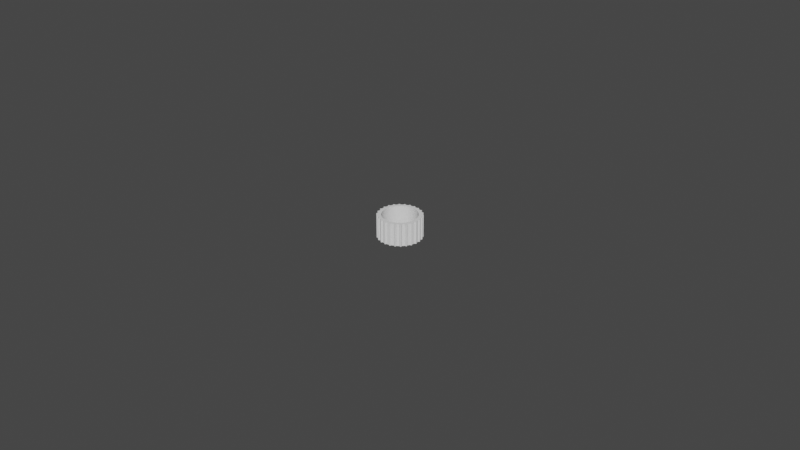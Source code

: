 # Source: gear.blend  (saved by Blender 2.93.21; exported with 4.5.12 LTS)
import bpy
from mathutils import Matrix  # noqa: F401  (used for matrix-valued properties, if any)

bpy.ops.wm.read_factory_settings(use_empty=True)
scene = bpy.context.scene
scene.name = 'Scene'

# ---- collections
col_collection = bpy.data.collections.new('Collection'); scene.collection.children.link(col_collection)

# ---- world
world_world = bpy.data.worlds.new('World'); scene.world = world_world
world_world.use_nodes = True; world_world.node_tree.nodes.clear()
_N = world_world.node_tree.nodes; _L = world_world.node_tree.links
n0 = _N.new('ShaderNodeOutputWorld'); n0.name = 'World Output'; n0.location = (300, 300)
n1 = _N.new('ShaderNodeBackground'); n1.name = 'Background'; n1.location = (10, 300)
n1.inputs[0].default_value = (0.05088, 0.05088, 0.05088, 1.0)
_L.new(n1.outputs[0], n0.inputs[0])
n0.is_active_output = True
world_world.color = (0.05088, 0.05088, 0.05088)
world_world.use_sun_shadow = False
world_world.sun_shadow_jitter_overblur = 0.0

# ---- meshes
me_gear = bpy.data.meshes.new('Gear')
me_gear.from_pydata([(0.0055, 0.0, -0.007), (0.00549, 0.0003321, -0.007), (0.00546, 0.000663, -0.007), (0.00541, 0.0009914, -0.007), (0.0065, 0.0, -0.007), (0.006488, 0.0003925, -0.007), (0.006453, 0.0007835, -0.007), (0.006394, 0.001172, -0.007), (0.006488, 0.0003925, -0.007), (0.006453, 0.0007835, -0.007), (0.006394, 0.001172, -0.007), (0.006865, 0.0006956, -0.007), (0.00685, 0.0008317, -0.007), (0.006832, 0.0009675, -0.007), (0.0055, 0.0, 0.007), (0.00549, 0.0003321, 0.007), (0.00546, 0.000663, 0.007), (0.00541, 0.0009914, 0.007), (0.0065, 0.0, 0.007), (0.006488, 0.0003925, 0.007), (0.006453, 0.0007835, 0.007), (0.006394, 0.001172, 0.007), (0.006488, 0.0003925, 0.007), (0.006453, 0.0007835, 0.007), (0.006394, 0.001172, 0.007), (0.006865, 0.0006956, 0.007), (0.00685, 0.0008317, 0.007), (0.006832, 0.0009675, 0.007), (0.00534, 0.001316, -0.007), (0.005251, 0.001636, -0.007), (0.005143, 0.00195, -0.007), (0.005015, 0.002257, -0.007), (0.006311, 0.001556, -0.007), (0.006206, 0.001934, -0.007), (0.006078, 0.002305, -0.007), (0.005927, 0.002668, -0.007), (0.006206, 0.001934, -0.007), (0.006078, 0.002305, -0.007), (0.005927, 0.002668, -0.007), (0.006499, 0.002318, -0.007), (0.006452, 0.002447, -0.007), (0.006402, 0.002574, -0.007), (0.00534, 0.001316, 0.007), (0.005251, 0.001636, 0.007), (0.005143, 0.00195, 0.007), (0.005015, 0.002257, 0.007), (0.006311, 0.001556, 0.007), (0.006206, 0.001934, 0.007), (0.006078, 0.002305, 0.007), (0.005927, 0.002668, 0.007), (0.006206, 0.001934, 0.007), (0.006078, 0.002305, 0.007), (0.005927, 0.002668, 0.007), (0.006499, 0.002318, 0.007), (0.006452, 0.002447, 0.007), (0.006402, 0.002574, 0.007), (0.00487, 0.002556, -0.007), (0.004707, 0.002845, -0.007), (0.004526, 0.003124, -0.007), (0.00433, 0.003392, -0.007), (0.005755, 0.003021, -0.007), (0.005563, 0.003363, -0.007), (0.005349, 0.003692, -0.007), (0.005117, 0.004009, -0.007), (0.005563, 0.003363, -0.007), (0.005349, 0.003692, -0.007), (0.005117, 0.004009, -0.007), (0.005755, 0.003806, -0.007), (0.005679, 0.00392, -0.007), (0.0056, 0.004032, -0.007), (0.00487, 0.002556, 0.007), (0.004707, 0.002845, 0.007), (0.004526, 0.003124, 0.007), (0.00433, 0.003392, 0.007), (0.005755, 0.003021, 0.007), (0.005563, 0.003363, 0.007), (0.005349, 0.003692, 0.007), (0.005117, 0.004009, 0.007), (0.005563, 0.003363, 0.007), (0.005349, 0.003692, 0.007), (0.005117, 0.004009, 0.007), (0.005755, 0.003806, 0.007), (0.005679, 0.00392, 0.007), (0.0056, 0.004032, 0.007), (0.004117, 0.003647, -0.007), (0.003889, 0.003889, -0.007), (0.003647, 0.004117, -0.007), (0.003392, 0.00433, -0.007), (0.004865, 0.00431, -0.007), (0.004596, 0.004596, -0.007), (0.00431, 0.004865, -0.007), (0.004009, 0.005117, -0.007), (0.004596, 0.004596, -0.007), (0.00431, 0.004865, -0.007), (0.004009, 0.005117, -0.007), (0.004677, 0.005073, -0.007), (0.004576, 0.005165, -0.007), (0.004472, 0.005255, -0.007), (0.004117, 0.003647, 0.007), (0.003889, 0.003889, 0.007), (0.003647, 0.004117, 0.007), (0.003392, 0.00433, 0.007), (0.004865, 0.00431, 0.007), (0.004596, 0.004596, 0.007), (0.00431, 0.004865, 0.007), (0.004009, 0.005117, 0.007), (0.004596, 0.004596, 0.007), (0.00431, 0.004865, 0.007), (0.004009, 0.005117, 0.007), (0.004677, 0.005073, 0.007), (0.004576, 0.005165, 0.007), (0.004472, 0.005255, 0.007), (0.003124, 0.004526, -0.007), (0.002845, 0.004707, -0.007), (0.002556, 0.00487, -0.007), (0.002257, 0.005015, -0.007), (0.003692, 0.005349, -0.007), (0.003363, 0.005563, -0.007), (0.003021, 0.005755, -0.007), (0.002668, 0.005927, -0.007), (0.003363, 0.005563, -0.007), (0.003021, 0.005755, -0.007), (0.002668, 0.005927, -0.007), (0.003327, 0.006045, -0.007), (0.003207, 0.00611, -0.007), (0.003085, 0.006172, -0.007), (0.003124, 0.004526, 0.007), (0.002845, 0.004707, 0.007), (0.002556, 0.00487, 0.007), (0.002257, 0.005015, 0.007), (0.003692, 0.005349, 0.007), (0.003363, 0.005563, 0.007), (0.003021, 0.005755, 0.007), (0.002668, 0.005927, 0.007), (0.003363, 0.005563, 0.007), (0.003021, 0.005755, 0.007), (0.002668, 0.005927, 0.007), (0.003327, 0.006045, 0.007), (0.003207, 0.00611, 0.007), (0.003085, 0.006172, 0.007), (0.00195, 0.005143, -0.007), (0.001636, 0.005251, -0.007), (0.001316, 0.00534, -0.007), (0.0009914, 0.00541, -0.007), (0.002305, 0.006078, -0.007), (0.001934, 0.006206, -0.007), (0.001556, 0.006311, -0.007), (0.001172, 0.006394, -0.007), (0.001934, 0.006206, -0.007), (0.001556, 0.006311, -0.007), (0.001172, 0.006394, -0.007), (0.001784, 0.006665, -0.007), (0.001651, 0.006699, -0.007), (0.001518, 0.006731, -0.007), (0.00195, 0.005143, 0.007), (0.001636, 0.005251, 0.007), (0.001316, 0.00534, 0.007), (0.0009914, 0.00541, 0.007), (0.002305, 0.006078, 0.007), (0.001934, 0.006206, 0.007), (0.001556, 0.006311, 0.007), (0.001172, 0.006394, 0.007), (0.001934, 0.006206, 0.007), (0.001556, 0.006311, 0.007), (0.001172, 0.006394, 0.007), (0.001784, 0.006665, 0.007), (0.001651, 0.006699, 0.007), (0.001518, 0.006731, 0.007), (0.000663, 0.00546, -0.007), (0.0003321, 0.00549, -0.007), (1.558e-18, 0.0055, -0.007), (-0.0003321, 0.00549, -0.007), (0.0007835, 0.006453, -0.007), (0.0003925, 0.006488, -0.007), (1.841e-18, 0.0065, -0.007), (-0.0003925, 0.006488, -0.007), (0.0003925, 0.006488, -0.007), (1.841e-18, 0.0065, -0.007), (-0.0003925, 0.006488, -0.007), (0.0001369, 0.006899, -0.007), (1.955e-18, 0.0069, -0.007), (-0.0001369, 0.006899, -0.007), (0.000663, 0.00546, 0.007), (0.0003321, 0.00549, 0.007), (1.558e-18, 0.0055, 0.007), (-0.0003321, 0.00549, 0.007), (0.0007835, 0.006453, 0.007), (0.0003925, 0.006488, 0.007), (1.841e-18, 0.0065, 0.007), (-0.0003925, 0.006488, 0.007), (0.0003925, 0.006488, 0.007), (1.841e-18, 0.0065, 0.007), (-0.0003925, 0.006488, 0.007), (0.0001369, 0.006899, 0.007), (1.955e-18, 0.0069, 0.007), (-0.0001369, 0.006899, 0.007), (-0.000663, 0.00546, -0.007), (-0.0009914, 0.00541, -0.007), (-0.001316, 0.00534, -0.007), (-0.001636, 0.005251, -0.007), (-0.0007835, 0.006453, -0.007), (-0.001172, 0.006394, -0.007), (-0.001556, 0.006311, -0.007), (-0.001934, 0.006206, -0.007), (-0.001172, 0.006394, -0.007), (-0.001556, 0.006311, -0.007), (-0.001934, 0.006206, -0.007), (-0.001518, 0.006731, -0.007), (-0.001651, 0.006699, -0.007), (-0.001784, 0.006665, -0.007), (-0.000663, 0.00546, 0.007), (-0.0009914, 0.00541, 0.007), (-0.001316, 0.00534, 0.007), (-0.001636, 0.005251, 0.007), (-0.0007835, 0.006453, 0.007), (-0.001172, 0.006394, 0.007), (-0.001556, 0.006311, 0.007), (-0.001934, 0.006206, 0.007), (-0.001172, 0.006394, 0.007), (-0.001556, 0.006311, 0.007), (-0.001934, 0.006206, 0.007), (-0.001518, 0.006731, 0.007), (-0.001651, 0.006699, 0.007), (-0.001784, 0.006665, 0.007), (-0.00195, 0.005143, -0.007), (-0.002257, 0.005015, -0.007), (-0.002556, 0.00487, -0.007), (-0.002845, 0.004707, -0.007), (-0.002305, 0.006078, -0.007), (-0.002668, 0.005927, -0.007), (-0.003021, 0.005755, -0.007), (-0.003363, 0.005563, -0.007), (-0.002668, 0.005927, -0.007), (-0.003021, 0.005755, -0.007), (-0.003363, 0.005563, -0.007), (-0.003085, 0.006172, -0.007), (-0.003207, 0.00611, -0.007), (-0.003327, 0.006045, -0.007), (-0.00195, 0.005143, 0.007), (-0.002257, 0.005015, 0.007), (-0.002556, 0.00487, 0.007), (-0.002845, 0.004707, 0.007), (-0.002305, 0.006078, 0.007), (-0.002668, 0.005927, 0.007), (-0.003021, 0.005755, 0.007), (-0.003363, 0.005563, 0.007), (-0.002668, 0.005927, 0.007), (-0.003021, 0.005755, 0.007), (-0.003363, 0.005563, 0.007), (-0.003085, 0.006172, 0.007), (-0.003207, 0.00611, 0.007), (-0.003327, 0.006045, 0.007), (-0.003124, 0.004526, -0.007), (-0.003392, 0.00433, -0.007), (-0.003647, 0.004117, -0.007), (-0.003889, 0.003889, -0.007), (-0.003692, 0.005349, -0.007), (-0.004009, 0.005117, -0.007), (-0.00431, 0.004865, -0.007), (-0.004596, 0.004596, -0.007), (-0.004009, 0.005117, -0.007), (-0.00431, 0.004865, -0.007), (-0.004596, 0.004596, -0.007), (-0.004472, 0.005255, -0.007), (-0.004576, 0.005165, -0.007), (-0.004677, 0.005073, -0.007), (-0.003124, 0.004526, 0.007), (-0.003392, 0.00433, 0.007), (-0.003647, 0.004117, 0.007), (-0.003889, 0.003889, 0.007), (-0.003692, 0.005349, 0.007), (-0.004009, 0.005117, 0.007), (-0.00431, 0.004865, 0.007), (-0.004596, 0.004596, 0.007), (-0.004009, 0.005117, 0.007), (-0.00431, 0.004865, 0.007), (-0.004596, 0.004596, 0.007), (-0.004472, 0.005255, 0.007), (-0.004576, 0.005165, 0.007), (-0.004677, 0.005073, 0.007), (-0.004117, 0.003647, -0.007), (-0.00433, 0.003392, -0.007), (-0.004526, 0.003124, -0.007), (-0.004707, 0.002845, -0.007), (-0.004865, 0.00431, -0.007), (-0.005117, 0.004009, -0.007), (-0.005349, 0.003692, -0.007), (-0.005563, 0.003363, -0.007), (-0.005117, 0.004009, -0.007), (-0.005349, 0.003692, -0.007), (-0.005563, 0.003363, -0.007), (-0.0056, 0.004032, -0.007), (-0.005679, 0.00392, -0.007), (-0.005755, 0.003806, -0.007), (-0.004117, 0.003647, 0.007), (-0.00433, 0.003392, 0.007), (-0.004526, 0.003124, 0.007), (-0.004707, 0.002845, 0.007), (-0.004865, 0.00431, 0.007), (-0.005117, 0.004009, 0.007), (-0.005349, 0.003692, 0.007), (-0.005563, 0.003363, 0.007), (-0.005117, 0.004009, 0.007), (-0.005349, 0.003692, 0.007), (-0.005563, 0.003363, 0.007), (-0.0056, 0.004032, 0.007), (-0.005679, 0.00392, 0.007), (-0.005755, 0.003806, 0.007), (-0.00487, 0.002556, -0.007), (-0.005015, 0.002257, -0.007), (-0.005143, 0.00195, -0.007), (-0.005251, 0.001636, -0.007), (-0.005755, 0.003021, -0.007), (-0.005927, 0.002668, -0.007), (-0.006078, 0.002305, -0.007), (-0.006206, 0.001934, -0.007), (-0.005927, 0.002668, -0.007), (-0.006078, 0.002305, -0.007), (-0.006206, 0.001934, -0.007), (-0.006402, 0.002574, -0.007), (-0.006452, 0.002447, -0.007), (-0.006499, 0.002318, -0.007), (-0.00487, 0.002556, 0.007), (-0.005015, 0.002257, 0.007), (-0.005143, 0.00195, 0.007), (-0.005251, 0.001636, 0.007), (-0.005755, 0.003021, 0.007), (-0.005927, 0.002668, 0.007), (-0.006078, 0.002305, 0.007), (-0.006206, 0.001934, 0.007), (-0.005927, 0.002668, 0.007), (-0.006078, 0.002305, 0.007), (-0.006206, 0.001934, 0.007), (-0.006402, 0.002574, 0.007), (-0.006452, 0.002447, 0.007), (-0.006499, 0.002318, 0.007), (-0.00534, 0.001316, -0.007), (-0.00541, 0.0009914, -0.007), (-0.00546, 0.000663, -0.007), (-0.00549, 0.0003321, -0.007), (-0.006311, 0.001556, -0.007), (-0.006394, 0.001172, -0.007), (-0.006453, 0.0007835, -0.007), (-0.006488, 0.0003925, -0.007), (-0.006394, 0.001172, -0.007), (-0.006453, 0.0007835, -0.007), (-0.006488, 0.0003925, -0.007), (-0.006832, 0.0009675, -0.007), (-0.00685, 0.0008317, -0.007), (-0.006865, 0.0006956, -0.007), (-0.00534, 0.001316, 0.007), (-0.00541, 0.0009914, 0.007), (-0.00546, 0.000663, 0.007), (-0.00549, 0.0003321, 0.007), (-0.006311, 0.001556, 0.007), (-0.006394, 0.001172, 0.007), (-0.006453, 0.0007835, 0.007), (-0.006488, 0.0003925, 0.007), (-0.006394, 0.001172, 0.007), (-0.006453, 0.0007835, 0.007), (-0.006488, 0.0003925, 0.007), (-0.006832, 0.0009675, 0.007), (-0.00685, 0.0008317, 0.007), (-0.006865, 0.0006956, 0.007), (-0.0055, 6.736e-19, -0.007), (-0.00549, -0.0003321, -0.007), (-0.00546, -0.000663, -0.007), (-0.00541, -0.0009914, -0.007), (-0.0065, 7.96e-19, -0.007), (-0.006488, -0.0003925, -0.007), (-0.006453, -0.0007835, -0.007), (-0.006394, -0.001172, -0.007), (-0.006488, -0.0003925, -0.007), (-0.006453, -0.0007835, -0.007), (-0.006394, -0.001172, -0.007), (-0.006865, -0.0006956, -0.007), (-0.00685, -0.0008317, -0.007), (-0.006832, -0.0009675, -0.007), (-0.0055, 6.736e-19, 0.007), (-0.00549, -0.0003321, 0.007), (-0.00546, -0.000663, 0.007), (-0.00541, -0.0009914, 0.007), (-0.0065, 7.96e-19, 0.007), (-0.006488, -0.0003925, 0.007), (-0.006453, -0.0007835, 0.007), (-0.006394, -0.001172, 0.007), (-0.006488, -0.0003925, 0.007), (-0.006453, -0.0007835, 0.007), (-0.006394, -0.001172, 0.007), (-0.006865, -0.0006956, 0.007), (-0.00685, -0.0008317, 0.007), (-0.006832, -0.0009675, 0.007), (-0.00534, -0.001316, -0.007), (-0.005251, -0.001636, -0.007), (-0.005143, -0.00195, -0.007), (-0.005015, -0.002257, -0.007), (-0.006311, -0.001556, -0.007), (-0.006206, -0.001934, -0.007), (-0.006078, -0.002305, -0.007), (-0.005927, -0.002668, -0.007), (-0.006206, -0.001934, -0.007), (-0.006078, -0.002305, -0.007), (-0.005927, -0.002668, -0.007), (-0.006499, -0.002318, -0.007), (-0.006452, -0.002447, -0.007), (-0.006402, -0.002574, -0.007), (-0.00534, -0.001316, 0.007), (-0.005251, -0.001636, 0.007), (-0.005143, -0.00195, 0.007), (-0.005015, -0.002257, 0.007), (-0.006311, -0.001556, 0.007), (-0.006206, -0.001934, 0.007), (-0.006078, -0.002305, 0.007), (-0.005927, -0.002668, 0.007), (-0.006206, -0.001934, 0.007), (-0.006078, -0.002305, 0.007), (-0.005927, -0.002668, 0.007), (-0.006499, -0.002318, 0.007), (-0.006452, -0.002447, 0.007), (-0.006402, -0.002574, 0.007), (-0.00487, -0.002556, -0.007), (-0.004707, -0.002845, -0.007), (-0.004526, -0.003124, -0.007), (-0.00433, -0.003392, -0.007), (-0.005755, -0.003021, -0.007), (-0.005563, -0.003363, -0.007), (-0.005349, -0.003692, -0.007), (-0.005117, -0.004009, -0.007), (-0.005563, -0.003363, -0.007), (-0.005349, -0.003692, -0.007), (-0.005117, -0.004009, -0.007), (-0.005755, -0.003806, -0.007), (-0.005679, -0.00392, -0.007), (-0.0056, -0.004032, -0.007), (-0.00487, -0.002556, 0.007), (-0.004707, -0.002845, 0.007), (-0.004526, -0.003124, 0.007), (-0.00433, -0.003392, 0.007), (-0.005755, -0.003021, 0.007), (-0.005563, -0.003363, 0.007), (-0.005349, -0.003692, 0.007), (-0.005117, -0.004009, 0.007), (-0.005563, -0.003363, 0.007), (-0.005349, -0.003692, 0.007), (-0.005117, -0.004009, 0.007), (-0.005755, -0.003806, 0.007), (-0.005679, -0.00392, 0.007), (-0.0056, -0.004032, 0.007), (-0.004117, -0.003647, -0.007), (-0.003889, -0.003889, -0.007), (-0.003647, -0.004117, -0.007), (-0.003392, -0.00433, -0.007), (-0.004865, -0.00431, -0.007), (-0.004596, -0.004596, -0.007), (-0.00431, -0.004865, -0.007), (-0.004009, -0.005117, -0.007), (-0.004596, -0.004596, -0.007), (-0.00431, -0.004865, -0.007), (-0.004009, -0.005117, -0.007), (-0.004677, -0.005073, -0.007), (-0.004576, -0.005165, -0.007), (-0.004472, -0.005255, -0.007), (-0.004117, -0.003647, 0.007), (-0.003889, -0.003889, 0.007), (-0.003647, -0.004117, 0.007), (-0.003392, -0.00433, 0.007), (-0.004865, -0.00431, 0.007), (-0.004596, -0.004596, 0.007), (-0.00431, -0.004865, 0.007), (-0.004009, -0.005117, 0.007), (-0.004596, -0.004596, 0.007), (-0.00431, -0.004865, 0.007), (-0.004009, -0.005117, 0.007), (-0.004677, -0.005073, 0.007), (-0.004576, -0.005165, 0.007), (-0.004472, -0.005255, 0.007), (-0.003124, -0.004526, -0.007), (-0.002845, -0.004707, -0.007), (-0.002556, -0.00487, -0.007), (-0.002257, -0.005015, -0.007), (-0.003692, -0.005349, -0.007), (-0.003363, -0.005563, -0.007), (-0.003021, -0.005755, -0.007), (-0.002668, -0.005927, -0.007), (-0.003363, -0.005563, -0.007), (-0.003021, -0.005755, -0.007), (-0.002668, -0.005927, -0.007), (-0.003327, -0.006045, -0.007), (-0.003207, -0.00611, -0.007), (-0.003085, -0.006172, -0.007), (-0.003124, -0.004526, 0.007), (-0.002845, -0.004707, 0.007), (-0.002556, -0.00487, 0.007), (-0.002257, -0.005015, 0.007), (-0.003692, -0.005349, 0.007), (-0.003363, -0.005563, 0.007), (-0.003021, -0.005755, 0.007), (-0.002668, -0.005927, 0.007), (-0.003363, -0.005563, 0.007), (-0.003021, -0.005755, 0.007), (-0.002668, -0.005927, 0.007), (-0.003327, -0.006045, 0.007), (-0.003207, -0.00611, 0.007), (-0.003085, -0.006172, 0.007), (-0.00195, -0.005143, -0.007), (-0.001636, -0.005251, -0.007), (-0.001316, -0.00534, -0.007), (-0.0009914, -0.00541, -0.007), (-0.002305, -0.006078, -0.007), (-0.001934, -0.006206, -0.007), (-0.001556, -0.006311, -0.007), (-0.001172, -0.006394, -0.007), (-0.001934, -0.006206, -0.007), (-0.001556, -0.006311, -0.007), (-0.001172, -0.006394, -0.007), (-0.001784, -0.006665, -0.007), (-0.001651, -0.006699, -0.007), (-0.001518, -0.006731, -0.007), (-0.00195, -0.005143, 0.007), (-0.001636, -0.005251, 0.007), (-0.001316, -0.00534, 0.007), (-0.0009914, -0.00541, 0.007), (-0.002305, -0.006078, 0.007), (-0.001934, -0.006206, 0.007), (-0.001556, -0.006311, 0.007), (-0.001172, -0.006394, 0.007), (-0.001934, -0.006206, 0.007), (-0.001556, -0.006311, 0.007), (-0.001172, -0.006394, 0.007), (-0.001784, -0.006665, 0.007), (-0.001651, -0.006699, 0.007), (-0.001518, -0.006731, 0.007), (-0.000663, -0.00546, -0.007), (-0.0003321, -0.00549, -0.007), (-1.01e-18, -0.0055, -0.007), (0.0003321, -0.00549, -0.007), (-0.0007835, -0.006453, -0.007), (-0.0003925, -0.006488, -0.007), (-1.194e-18, -0.0065, -0.007), (0.0003925, -0.006488, -0.007), (-0.0003925, -0.006488, -0.007), (-1.194e-18, -0.0065, -0.007), (0.0003925, -0.006488, -0.007), (-0.0001369, -0.006899, -0.007), (-1.268e-18, -0.0069, -0.007), (0.0001369, -0.006899, -0.007), (-0.000663, -0.00546, 0.007), (-0.0003321, -0.00549, 0.007), (-1.01e-18, -0.0055, 0.007), (0.0003321, -0.00549, 0.007), (-0.0007835, -0.006453, 0.007), (-0.0003925, -0.006488, 0.007), (-1.194e-18, -0.0065, 0.007), (0.0003925, -0.006488, 0.007), (-0.0003925, -0.006488, 0.007), (-1.194e-18, -0.0065, 0.007), (0.0003925, -0.006488, 0.007), (-0.0001369, -0.006899, 0.007), (-1.268e-18, -0.0069, 0.007), (0.0001369, -0.006899, 0.007), (0.000663, -0.00546, -0.007), (0.0009914, -0.00541, -0.007), (0.001316, -0.00534, -0.007), (0.001636, -0.005251, -0.007), (0.0007835, -0.006453, -0.007), (0.001172, -0.006394, -0.007), (0.001556, -0.006311, -0.007), (0.001934, -0.006206, -0.007), (0.001172, -0.006394, -0.007), (0.001556, -0.006311, -0.007), (0.001934, -0.006206, -0.007), (0.001518, -0.006731, -0.007), (0.001651, -0.006699, -0.007), (0.001784, -0.006665, -0.007), (0.000663, -0.00546, 0.007), (0.0009914, -0.00541, 0.007), (0.001316, -0.00534, 0.007), (0.001636, -0.005251, 0.007), (0.0007835, -0.006453, 0.007), (0.001172, -0.006394, 0.007), (0.001556, -0.006311, 0.007), (0.001934, -0.006206, 0.007), (0.001172, -0.006394, 0.007), (0.001556, -0.006311, 0.007), (0.001934, -0.006206, 0.007), (0.001518, -0.006731, 0.007), (0.001651, -0.006699, 0.007), (0.001784, -0.006665, 0.007), (0.00195, -0.005143, -0.007), (0.002257, -0.005015, -0.007), (0.002556, -0.00487, -0.007), (0.002845, -0.004707, -0.007), (0.002305, -0.006078, -0.007), (0.002668, -0.005927, -0.007), (0.003021, -0.005755, -0.007), (0.003363, -0.005563, -0.007), (0.002668, -0.005927, -0.007), (0.003021, -0.005755, -0.007), (0.003363, -0.005563, -0.007), (0.003085, -0.006172, -0.007), (0.003207, -0.00611, -0.007), (0.003327, -0.006045, -0.007), (0.00195, -0.005143, 0.007), (0.002257, -0.005015, 0.007), (0.002556, -0.00487, 0.007), (0.002845, -0.004707, 0.007), (0.002305, -0.006078, 0.007), (0.002668, -0.005927, 0.007), (0.003021, -0.005755, 0.007), (0.003363, -0.005563, 0.007), (0.002668, -0.005927, 0.007), (0.003021, -0.005755, 0.007), (0.003363, -0.005563, 0.007), (0.003085, -0.006172, 0.007), (0.003207, -0.00611, 0.007), (0.003327, -0.006045, 0.007), (0.003124, -0.004526, -0.007), (0.003392, -0.00433, -0.007), (0.003647, -0.004117, -0.007), (0.003889, -0.003889, -0.007), (0.003692, -0.005349, -0.007), (0.004009, -0.005117, -0.007), (0.00431, -0.004865, -0.007), (0.004596, -0.004596, -0.007), (0.004009, -0.005117, -0.007), (0.00431, -0.004865, -0.007), (0.004596, -0.004596, -0.007), (0.004472, -0.005255, -0.007), (0.004576, -0.005165, -0.007), (0.004677, -0.005073, -0.007), (0.003124, -0.004526, 0.007), (0.003392, -0.00433, 0.007), (0.003647, -0.004117, 0.007), (0.003889, -0.003889, 0.007), (0.003692, -0.005349, 0.007), (0.004009, -0.005117, 0.007), (0.00431, -0.004865, 0.007), (0.004596, -0.004596, 0.007), (0.004009, -0.005117, 0.007), (0.00431, -0.004865, 0.007), (0.004596, -0.004596, 0.007), (0.004472, -0.005255, 0.007), (0.004576, -0.005165, 0.007), (0.004677, -0.005073, 0.007), (0.004117, -0.003647, -0.007), (0.00433, -0.003392, -0.007), (0.004526, -0.003124, -0.007), (0.004707, -0.002845, -0.007), (0.004865, -0.00431, -0.007), (0.005117, -0.004009, -0.007), (0.005349, -0.003692, -0.007), (0.005563, -0.003363, -0.007), (0.005117, -0.004009, -0.007), (0.005349, -0.003692, -0.007), (0.005563, -0.003363, -0.007), (0.0056, -0.004032, -0.007), (0.005679, -0.00392, -0.007), (0.005755, -0.003806, -0.007), (0.004117, -0.003647, 0.007), (0.00433, -0.003392, 0.007), (0.004526, -0.003124, 0.007), (0.004707, -0.002845, 0.007), (0.004865, -0.00431, 0.007), (0.005117, -0.004009, 0.007), (0.005349, -0.003692, 0.007), (0.005563, -0.003363, 0.007), (0.005117, -0.004009, 0.007), (0.005349, -0.003692, 0.007), (0.005563, -0.003363, 0.007), (0.0056, -0.004032, 0.007), (0.005679, -0.00392, 0.007), (0.005755, -0.003806, 0.007), (0.00487, -0.002556, -0.007), (0.005015, -0.002257, -0.007), (0.005143, -0.00195, -0.007), (0.005251, -0.001636, -0.007), (0.005755, -0.003021, -0.007), (0.005927, -0.002668, -0.007), (0.006078, -0.002305, -0.007), (0.006206, -0.001934, -0.007), (0.005927, -0.002668, -0.007), (0.006078, -0.002305, -0.007), (0.006206, -0.001934, -0.007), (0.006402, -0.002574, -0.007), (0.006452, -0.002447, -0.007), (0.006499, -0.002318, -0.007), (0.00487, -0.002556, 0.007), (0.005015, -0.002257, 0.007), (0.005143, -0.00195, 0.007), (0.005251, -0.001636, 0.007), (0.005755, -0.003021, 0.007), (0.005927, -0.002668, 0.007), (0.006078, -0.002305, 0.007), (0.006206, -0.001934, 0.007), (0.005927, -0.002668, 0.007), (0.006078, -0.002305, 0.007), (0.006206, -0.001934, 0.007), (0.006402, -0.002574, 0.007), (0.006452, -0.002447, 0.007), (0.006499, -0.002318, 0.007), (0.00534, -0.001316, -0.007), (0.00541, -0.0009914, -0.007), (0.00546, -0.000663, -0.007), (0.00549, -0.0003321, -0.007), (0.006311, -0.001556, -0.007), (0.006394, -0.001172, -0.007), (0.006453, -0.0007835, -0.007), (0.006488, -0.0003925, -0.007), (0.006394, -0.001172, -0.007), (0.006453, -0.0007835, -0.007), (0.006488, -0.0003925, -0.007), (0.006832, -0.0009675, -0.007), (0.00685, -0.0008317, -0.007), (0.006865, -0.0006956, -0.007), (0.00534, -0.001316, 0.007), (0.00541, -0.0009914, 0.007), (0.00546, -0.000663, 0.007), (0.00549, -0.0003321, 0.007), (0.006311, -0.001556, 0.007), (0.006394, -0.001172, 0.007), (0.006453, -0.0007835, 0.007), (0.006488, -0.0003925, 0.007), (0.006394, -0.001172, 0.007), (0.006453, -0.0007835, 0.007), (0.006488, -0.0003925, 0.007), (0.006832, -0.0009675, 0.007), (0.00685, -0.0008317, 0.007), (0.006865, -0.0006956, 0.007)], [], [(4, 0, 1, 5), (5, 1, 2, 6), (6, 2, 3, 7), (8, 5, 6, 9), (9, 6, 7, 10), (11, 8, 9, 12), (12, 9, 10, 13), (14, 18, 19, 15), (15, 19, 20, 16), (16, 20, 21, 17), (19, 22, 23, 20), (20, 23, 24, 21), (22, 25, 26, 23), (23, 26, 27, 24), (18, 4, 5, 19), (19, 5, 8, 22), (22, 8, 11, 25), (25, 11, 12, 26), (26, 12, 13, 27), (27, 13, 10, 24), (24, 10, 7, 21), (32, 28, 29, 33), (33, 29, 30, 34), (34, 30, 31, 35), (36, 33, 34, 37), (37, 34, 35, 38), (39, 36, 37, 40), (40, 37, 38, 41), (42, 46, 47, 43), (43, 47, 48, 44), (44, 48, 49, 45), (47, 50, 51, 48), (48, 51, 52, 49), (50, 53, 54, 51), (51, 54, 55, 52), (46, 32, 33, 47), (47, 33, 36, 50), (50, 36, 39, 53), (53, 39, 40, 54), (54, 40, 41, 55), (55, 41, 38, 52), (52, 38, 35, 49), (3, 28, 32, 7), (7, 32, 46, 21), (21, 46, 42, 17), (60, 56, 57, 61), (61, 57, 58, 62), (62, 58, 59, 63), (64, 61, 62, 65), (65, 62, 63, 66), (67, 64, 65, 68), (68, 65, 66, 69), (70, 74, 75, 71), (71, 75, 76, 72), (72, 76, 77, 73), (75, 78, 79, 76), (76, 79, 80, 77), (78, 81, 82, 79), (79, 82, 83, 80), (74, 60, 61, 75), (75, 61, 64, 78), (78, 64, 67, 81), (81, 67, 68, 82), (82, 68, 69, 83), (83, 69, 66, 80), (80, 66, 63, 77), (31, 56, 60, 35), (35, 60, 74, 49), (49, 74, 70, 45), (88, 84, 85, 89), (89, 85, 86, 90), (90, 86, 87, 91), (92, 89, 90, 93), (93, 90, 91, 94), (95, 92, 93, 96), (96, 93, 94, 97), (98, 102, 103, 99), (99, 103, 104, 100), (100, 104, 105, 101), (103, 106, 107, 104), (104, 107, 108, 105), (106, 109, 110, 107), (107, 110, 111, 108), (102, 88, 89, 103), (103, 89, 92, 106), (106, 92, 95, 109), (109, 95, 96, 110), (110, 96, 97, 111), (111, 97, 94, 108), (108, 94, 91, 105), (59, 84, 88, 63), (63, 88, 102, 77), (77, 102, 98, 73), (116, 112, 113, 117), (117, 113, 114, 118), (118, 114, 115, 119), (120, 117, 118, 121), (121, 118, 119, 122), (123, 120, 121, 124), (124, 121, 122, 125), (126, 130, 131, 127), (127, 131, 132, 128), (128, 132, 133, 129), (131, 134, 135, 132), (132, 135, 136, 133), (134, 137, 138, 135), (135, 138, 139, 136), (130, 116, 117, 131), (131, 117, 120, 134), (134, 120, 123, 137), (137, 123, 124, 138), (138, 124, 125, 139), (139, 125, 122, 136), (136, 122, 119, 133), (87, 112, 116, 91), (91, 116, 130, 105), (105, 130, 126, 101), (144, 140, 141, 145), (145, 141, 142, 146), (146, 142, 143, 147), (148, 145, 146, 149), (149, 146, 147, 150), (151, 148, 149, 152), (152, 149, 150, 153), (154, 158, 159, 155), (155, 159, 160, 156), (156, 160, 161, 157), (159, 162, 163, 160), (160, 163, 164, 161), (162, 165, 166, 163), (163, 166, 167, 164), (158, 144, 145, 159), (159, 145, 148, 162), (162, 148, 151, 165), (165, 151, 152, 166), (166, 152, 153, 167), (167, 153, 150, 164), (164, 150, 147, 161), (115, 140, 144, 119), (119, 144, 158, 133), (133, 158, 154, 129), (172, 168, 169, 173), (173, 169, 170, 174), (174, 170, 171, 175), (176, 173, 174, 177), (177, 174, 175, 178), (179, 176, 177, 180), (180, 177, 178, 181), (182, 186, 187, 183), (183, 187, 188, 184), (184, 188, 189, 185), (187, 190, 191, 188), (188, 191, 192, 189), (190, 193, 194, 191), (191, 194, 195, 192), (186, 172, 173, 187), (187, 173, 176, 190), (190, 176, 179, 193), (193, 179, 180, 194), (194, 180, 181, 195), (195, 181, 178, 192), (192, 178, 175, 189), (143, 168, 172, 147), (147, 172, 186, 161), (161, 186, 182, 157), (200, 196, 197, 201), (201, 197, 198, 202), (202, 198, 199, 203), (204, 201, 202, 205), (205, 202, 203, 206), (207, 204, 205, 208), (208, 205, 206, 209), (210, 214, 215, 211), (211, 215, 216, 212), (212, 216, 217, 213), (215, 218, 219, 216), (216, 219, 220, 217), (218, 221, 222, 219), (219, 222, 223, 220), (214, 200, 201, 215), (215, 201, 204, 218), (218, 204, 207, 221), (221, 207, 208, 222), (222, 208, 209, 223), (223, 209, 206, 220), (220, 206, 203, 217), (171, 196, 200, 175), (175, 200, 214, 189), (189, 214, 210, 185), (228, 224, 225, 229), (229, 225, 226, 230), (230, 226, 227, 231), (232, 229, 230, 233), (233, 230, 231, 234), (235, 232, 233, 236), (236, 233, 234, 237), (238, 242, 243, 239), (239, 243, 244, 240), (240, 244, 245, 241), (243, 246, 247, 244), (244, 247, 248, 245), (246, 249, 250, 247), (247, 250, 251, 248), (242, 228, 229, 243), (243, 229, 232, 246), (246, 232, 235, 249), (249, 235, 236, 250), (250, 236, 237, 251), (251, 237, 234, 248), (248, 234, 231, 245), (199, 224, 228, 203), (203, 228, 242, 217), (217, 242, 238, 213), (256, 252, 253, 257), (257, 253, 254, 258), (258, 254, 255, 259), (260, 257, 258, 261), (261, 258, 259, 262), (263, 260, 261, 264), (264, 261, 262, 265), (266, 270, 271, 267), (267, 271, 272, 268), (268, 272, 273, 269), (271, 274, 275, 272), (272, 275, 276, 273), (274, 277, 278, 275), (275, 278, 279, 276), (270, 256, 257, 271), (271, 257, 260, 274), (274, 260, 263, 277), (277, 263, 264, 278), (278, 264, 265, 279), (279, 265, 262, 276), (276, 262, 259, 273), (227, 252, 256, 231), (231, 256, 270, 245), (245, 270, 266, 241), (284, 280, 281, 285), (285, 281, 282, 286), (286, 282, 283, 287), (288, 285, 286, 289), (289, 286, 287, 290), (291, 288, 289, 292), (292, 289, 290, 293), (294, 298, 299, 295), (295, 299, 300, 296), (296, 300, 301, 297), (299, 302, 303, 300), (300, 303, 304, 301), (302, 305, 306, 303), (303, 306, 307, 304), (298, 284, 285, 299), (299, 285, 288, 302), (302, 288, 291, 305), (305, 291, 292, 306), (306, 292, 293, 307), (307, 293, 290, 304), (304, 290, 287, 301), (255, 280, 284, 259), (259, 284, 298, 273), (273, 298, 294, 269), (312, 308, 309, 313), (313, 309, 310, 314), (314, 310, 311, 315), (316, 313, 314, 317), (317, 314, 315, 318), (319, 316, 317, 320), (320, 317, 318, 321), (322, 326, 327, 323), (323, 327, 328, 324), (324, 328, 329, 325), (327, 330, 331, 328), (328, 331, 332, 329), (330, 333, 334, 331), (331, 334, 335, 332), (326, 312, 313, 327), (327, 313, 316, 330), (330, 316, 319, 333), (333, 319, 320, 334), (334, 320, 321, 335), (335, 321, 318, 332), (332, 318, 315, 329), (283, 308, 312, 287), (287, 312, 326, 301), (301, 326, 322, 297), (340, 336, 337, 341), (341, 337, 338, 342), (342, 338, 339, 343), (344, 341, 342, 345), (345, 342, 343, 346), (347, 344, 345, 348), (348, 345, 346, 349), (350, 354, 355, 351), (351, 355, 356, 352), (352, 356, 357, 353), (355, 358, 359, 356), (356, 359, 360, 357), (358, 361, 362, 359), (359, 362, 363, 360), (354, 340, 341, 355), (355, 341, 344, 358), (358, 344, 347, 361), (361, 347, 348, 362), (362, 348, 349, 363), (363, 349, 346, 360), (360, 346, 343, 357), (311, 336, 340, 315), (315, 340, 354, 329), (329, 354, 350, 325), (368, 364, 365, 369), (369, 365, 366, 370), (370, 366, 367, 371), (372, 369, 370, 373), (373, 370, 371, 374), (375, 372, 373, 376), (376, 373, 374, 377), (378, 382, 383, 379), (379, 383, 384, 380), (380, 384, 385, 381), (383, 386, 387, 384), (384, 387, 388, 385), (386, 389, 390, 387), (387, 390, 391, 388), (382, 368, 369, 383), (383, 369, 372, 386), (386, 372, 375, 389), (389, 375, 376, 390), (390, 376, 377, 391), (391, 377, 374, 388), (388, 374, 371, 385), (339, 364, 368, 343), (343, 368, 382, 357), (357, 382, 378, 353), (396, 392, 393, 397), (397, 393, 394, 398), (398, 394, 395, 399), (400, 397, 398, 401), (401, 398, 399, 402), (403, 400, 401, 404), (404, 401, 402, 405), (406, 410, 411, 407), (407, 411, 412, 408), (408, 412, 413, 409), (411, 414, 415, 412), (412, 415, 416, 413), (414, 417, 418, 415), (415, 418, 419, 416), (410, 396, 397, 411), (411, 397, 400, 414), (414, 400, 403, 417), (417, 403, 404, 418), (418, 404, 405, 419), (419, 405, 402, 416), (416, 402, 399, 413), (367, 392, 396, 371), (371, 396, 410, 385), (385, 410, 406, 381), (424, 420, 421, 425), (425, 421, 422, 426), (426, 422, 423, 427), (428, 425, 426, 429), (429, 426, 427, 430), (431, 428, 429, 432), (432, 429, 430, 433), (434, 438, 439, 435), (435, 439, 440, 436), (436, 440, 441, 437), (439, 442, 443, 440), (440, 443, 444, 441), (442, 445, 446, 443), (443, 446, 447, 444), (438, 424, 425, 439), (439, 425, 428, 442), (442, 428, 431, 445), (445, 431, 432, 446), (446, 432, 433, 447), (447, 433, 430, 444), (444, 430, 427, 441), (395, 420, 424, 399), (399, 424, 438, 413), (413, 438, 434, 409), (452, 448, 449, 453), (453, 449, 450, 454), (454, 450, 451, 455), (456, 453, 454, 457), (457, 454, 455, 458), (459, 456, 457, 460), (460, 457, 458, 461), (462, 466, 467, 463), (463, 467, 468, 464), (464, 468, 469, 465), (467, 470, 471, 468), (468, 471, 472, 469), (470, 473, 474, 471), (471, 474, 475, 472), (466, 452, 453, 467), (467, 453, 456, 470), (470, 456, 459, 473), (473, 459, 460, 474), (474, 460, 461, 475), (475, 461, 458, 472), (472, 458, 455, 469), (423, 448, 452, 427), (427, 452, 466, 441), (441, 466, 462, 437), (480, 476, 477, 481), (481, 477, 478, 482), (482, 478, 479, 483), (484, 481, 482, 485), (485, 482, 483, 486), (487, 484, 485, 488), (488, 485, 486, 489), (490, 494, 495, 491), (491, 495, 496, 492), (492, 496, 497, 493), (495, 498, 499, 496), (496, 499, 500, 497), (498, 501, 502, 499), (499, 502, 503, 500), (494, 480, 481, 495), (495, 481, 484, 498), (498, 484, 487, 501), (501, 487, 488, 502), (502, 488, 489, 503), (503, 489, 486, 500), (500, 486, 483, 497), (451, 476, 480, 455), (455, 480, 494, 469), (469, 494, 490, 465), (508, 504, 505, 509), (509, 505, 506, 510), (510, 506, 507, 511), (512, 509, 510, 513), (513, 510, 511, 514), (515, 512, 513, 516), (516, 513, 514, 517), (518, 522, 523, 519), (519, 523, 524, 520), (520, 524, 525, 521), (523, 526, 527, 524), (524, 527, 528, 525), (526, 529, 530, 527), (527, 530, 531, 528), (522, 508, 509, 523), (523, 509, 512, 526), (526, 512, 515, 529), (529, 515, 516, 530), (530, 516, 517, 531), (531, 517, 514, 528), (528, 514, 511, 525), (479, 504, 508, 483), (483, 508, 522, 497), (497, 522, 518, 493), (536, 532, 533, 537), (537, 533, 534, 538), (538, 534, 535, 539), (540, 537, 538, 541), (541, 538, 539, 542), (543, 540, 541, 544), (544, 541, 542, 545), (546, 550, 551, 547), (547, 551, 552, 548), (548, 552, 553, 549), (551, 554, 555, 552), (552, 555, 556, 553), (554, 557, 558, 555), (555, 558, 559, 556), (550, 536, 537, 551), (551, 537, 540, 554), (554, 540, 543, 557), (557, 543, 544, 558), (558, 544, 545, 559), (559, 545, 542, 556), (556, 542, 539, 553), (507, 532, 536, 511), (511, 536, 550, 525), (525, 550, 546, 521), (564, 560, 561, 565), (565, 561, 562, 566), (566, 562, 563, 567), (568, 565, 566, 569), (569, 566, 567, 570), (571, 568, 569, 572), (572, 569, 570, 573), (574, 578, 579, 575), (575, 579, 580, 576), (576, 580, 581, 577), (579, 582, 583, 580), (580, 583, 584, 581), (582, 585, 586, 583), (583, 586, 587, 584), (578, 564, 565, 579), (579, 565, 568, 582), (582, 568, 571, 585), (585, 571, 572, 586), (586, 572, 573, 587), (587, 573, 570, 584), (584, 570, 567, 581), (535, 560, 564, 539), (539, 564, 578, 553), (553, 578, 574, 549), (592, 588, 589, 593), (593, 589, 590, 594), (594, 590, 591, 595), (596, 593, 594, 597), (597, 594, 595, 598), (599, 596, 597, 600), (600, 597, 598, 601), (602, 606, 607, 603), (603, 607, 608, 604), (604, 608, 609, 605), (607, 610, 611, 608), (608, 611, 612, 609), (610, 613, 614, 611), (611, 614, 615, 612), (606, 592, 593, 607), (607, 593, 596, 610), (610, 596, 599, 613), (613, 599, 600, 614), (614, 600, 601, 615), (615, 601, 598, 612), (612, 598, 595, 609), (563, 588, 592, 567), (567, 592, 606, 581), (581, 606, 602, 577), (620, 616, 617, 621), (621, 617, 618, 622), (622, 618, 619, 623), (624, 621, 622, 625), (625, 622, 623, 626), (627, 624, 625, 628), (628, 625, 626, 629), (630, 634, 635, 631), (631, 635, 636, 632), (632, 636, 637, 633), (635, 638, 639, 636), (636, 639, 640, 637), (638, 641, 642, 639), (639, 642, 643, 640), (634, 620, 621, 635), (635, 621, 624, 638), (638, 624, 627, 641), (641, 627, 628, 642), (642, 628, 629, 643), (643, 629, 626, 640), (640, 626, 623, 637), (591, 616, 620, 595), (595, 620, 634, 609), (609, 634, 630, 605), (648, 644, 645, 649), (649, 645, 646, 650), (650, 646, 647, 651), (652, 649, 650, 653), (653, 650, 651, 654), (655, 652, 653, 656), (656, 653, 654, 657), (658, 662, 663, 659), (659, 663, 664, 660), (660, 664, 665, 661), (663, 666, 667, 664), (664, 667, 668, 665), (666, 669, 670, 667), (667, 670, 671, 668), (662, 648, 649, 663), (663, 649, 652, 666), (666, 652, 655, 669), (669, 655, 656, 670), (670, 656, 657, 671), (671, 657, 654, 668), (668, 654, 651, 665), (619, 644, 648, 623), (623, 648, 662, 637), (637, 662, 658, 633), (676, 672, 673, 677), (677, 673, 674, 678), (678, 674, 675, 679), (680, 677, 678, 681), (681, 678, 679, 682), (683, 680, 681, 684), (684, 681, 682, 685), (686, 690, 691, 687), (687, 691, 692, 688), (688, 692, 693, 689), (691, 694, 695, 692), (692, 695, 696, 693), (694, 697, 698, 695), (695, 698, 699, 696), (690, 676, 677, 691), (691, 677, 680, 694), (694, 680, 683, 697), (697, 683, 684, 698), (698, 684, 685, 699), (699, 685, 682, 696), (696, 682, 679, 693), (647, 672, 676, 651), (651, 676, 690, 665), (665, 690, 686, 661), (704, 700, 701, 705), (705, 701, 702, 706), (706, 702, 703, 707), (708, 705, 706, 709), (709, 706, 707, 710), (711, 708, 709, 712), (712, 709, 710, 713), (714, 718, 719, 715), (715, 719, 720, 716), (716, 720, 721, 717), (719, 722, 723, 720), (720, 723, 724, 721), (722, 725, 726, 723), (723, 726, 727, 724), (718, 704, 705, 719), (719, 705, 708, 722), (722, 708, 711, 725), (725, 711, 712, 726), (726, 712, 713, 727), (727, 713, 710, 724), (724, 710, 707, 721), (675, 700, 704, 679), (679, 704, 718, 693), (693, 718, 714, 689), (703, 0, 4, 707), (707, 4, 18, 721), (721, 18, 14, 717), (15, 16, 2, 1), (16, 17, 3, 2), (17, 42, 28, 3), (42, 43, 29, 28), (43, 44, 30, 29), (44, 45, 31, 30), (45, 70, 56, 31), (70, 71, 57, 56), (71, 72, 58, 57), (72, 73, 59, 58), (73, 98, 84, 59), (98, 99, 85, 84), (99, 100, 86, 85), (100, 101, 87, 86), (101, 126, 112, 87), (126, 127, 113, 112), (127, 128, 114, 113), (128, 129, 115, 114), (129, 154, 140, 115), (154, 155, 141, 140), (155, 156, 142, 141), (156, 157, 143, 142), (157, 182, 168, 143), (182, 183, 169, 168), (183, 184, 170, 169), (184, 185, 171, 170), (185, 210, 196, 171), (210, 211, 197, 196), (211, 212, 198, 197), (212, 213, 199, 198), (213, 238, 224, 199), (238, 239, 225, 224), (239, 240, 226, 225), (240, 241, 227, 226), (241, 266, 252, 227), (266, 267, 253, 252), (267, 268, 254, 253), (268, 269, 255, 254), (269, 294, 280, 255), (294, 295, 281, 280), (295, 296, 282, 281), (296, 297, 283, 282), (297, 322, 308, 283), (322, 323, 309, 308), (323, 324, 310, 309), (324, 325, 311, 310), (325, 350, 336, 311), (350, 351, 337, 336), (351, 352, 338, 337), (352, 353, 339, 338), (353, 378, 364, 339), (378, 379, 365, 364), (379, 380, 366, 365), (380, 381, 367, 366), (381, 406, 392, 367), (406, 407, 393, 392), (407, 408, 394, 393), (408, 409, 395, 394), (409, 434, 420, 395), (434, 435, 421, 420), (435, 436, 422, 421), (436, 437, 423, 422), (437, 462, 448, 423), (462, 463, 449, 448), (463, 464, 450, 449), (464, 465, 451, 450), (465, 490, 476, 451), (490, 491, 477, 476), (491, 492, 478, 477), (492, 493, 479, 478), (493, 518, 504, 479), (518, 519, 505, 504), (519, 520, 506, 505), (520, 521, 507, 506), (521, 546, 532, 507), (546, 547, 533, 532), (547, 548, 534, 533), (548, 549, 535, 534), (549, 574, 560, 535), (574, 575, 561, 560), (575, 576, 562, 561), (576, 577, 563, 562), (577, 602, 588, 563), (602, 603, 589, 588), (603, 604, 590, 589), (604, 605, 591, 590), (605, 630, 616, 591), (630, 631, 617, 616), (631, 632, 618, 617), (632, 633, 619, 618), (633, 658, 644, 619), (658, 659, 645, 644), (659, 660, 646, 645), (660, 661, 647, 646), (661, 686, 672, 647), (686, 687, 673, 672), (687, 688, 674, 673), (688, 689, 675, 674), (689, 714, 700, 675), (714, 715, 701, 700), (715, 716, 702, 701), (716, 717, 703, 702), (717, 14, 0, 703), (14, 15, 1, 0)])
me_gear.use_remesh_fix_poles = True
me_gear.use_remesh_preserve_attributes = False
me_gear.update()

# ---- objects
ob_gear = bpy.data.objects.new('Gear', me_gear)

# ---- transforms, parenting, visibility, modifiers, constraints
ob_gear.location = (0.0, 0.0, 0.0)
ob_gear.scale = (1.0, 1.0, 0.5)
_vg = ob_gear.vertex_groups.new(name='Tips')
_vg = ob_gear.vertex_groups.new(name='Valleys')

# ---- collection membership
col_collection.objects.link(ob_gear)

# ---- scene / render settings (as saved in the file)
scene.frame_start = 1; scene.frame_end = 250; scene.frame_set(1)
scene.render.engine = 'BLENDER_EEVEE_NEXT'
scene.cycles.use_denoising = False
scene.cycles.samples = 128
scene.cycles.sampling_pattern = 'TABULATED_SOBOL'
scene.cycles.use_adaptive_sampling = False
scene.cycles.use_light_tree = False
scene.view_settings.view_transform = 'Filmic'
bpy.context.view_layer.update()

# ---- added for rendering (the .blend has no active camera and no usable light): camera, sun
cam_auto = bpy.data.cameras.new('AutoCamera')
cam_auto.lens = 50.0
cam_auto.sensor_width = 36.0
cam_auto.clip_end = 1000.0
ob_auto_camera = bpy.data.objects.new('AutoCamera', cam_auto)
scene.collection.objects.link(ob_auto_camera)
ob_auto_camera.location = (0.185045, -0.222054, 0.148036)
ob_auto_camera.rotation_euler = (1.09748, -7.21219e-08, 0.694738)
scene.camera = ob_auto_camera
light_auto_sun = bpy.data.lights.new('AutoSun', 'SUN')
light_auto_sun.energy = 3.0
light_auto_sun.angle = 0.0523599
ob_auto_sun = bpy.data.objects.new('AutoSun', light_auto_sun)
scene.collection.objects.link(ob_auto_sun)
ob_auto_sun.rotation_euler = (0.872665, 0.174533, 0.523599)
bpy.context.view_layer.update()
